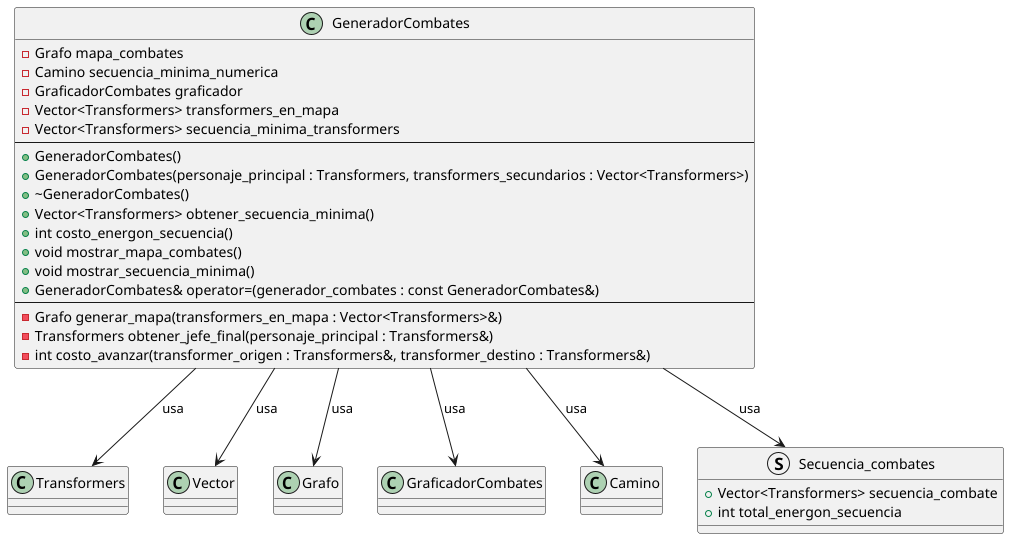

The diagram above was rendered by PlantUML. Its source (embedded in the PNG):
@startuml
'https://plantuml.com/class-diagram

' Declaración de clases utilizadas
class Transformers
class Vector
class Grafo
class GraficadorCombates
class Camino

struct Secuencia_combates {
    + Vector<Transformers> secuencia_combate
    + int total_energon_secuencia
}

' Clase principal
class GeneradorCombates {
    - Grafo mapa_combates
    - Camino secuencia_minima_numerica
    - GraficadorCombates graficador
    - Vector<Transformers> transformers_en_mapa
    - Vector<Transformers> secuencia_minima_transformers
    ---
    + GeneradorCombates()
    + GeneradorCombates(personaje_principal : Transformers, transformers_secundarios : Vector<Transformers>)
    + ~GeneradorCombates()
    + Vector<Transformers> obtener_secuencia_minima()
    + int costo_energon_secuencia()
    + void mostrar_mapa_combates()
    + void mostrar_secuencia_minima()
    + GeneradorCombates& operator=(generador_combates : const GeneradorCombates&)
    ---
    - Grafo generar_mapa(transformers_en_mapa : Vector<Transformers>&)
    - Transformers obtener_jefe_final(personaje_principal : Transformers&)
    - int costo_avanzar(transformer_origen : Transformers&, transformer_destino : Transformers&)
}

' Relaciones
GeneradorCombates --> Transformers : "usa"
GeneradorCombates --> Vector : "usa"
GeneradorCombates --> Grafo : "usa"
GeneradorCombates --> GraficadorCombates : "usa"
GeneradorCombates --> Camino : "usa"
GeneradorCombates --> Secuencia_combates : "usa"

@enduml